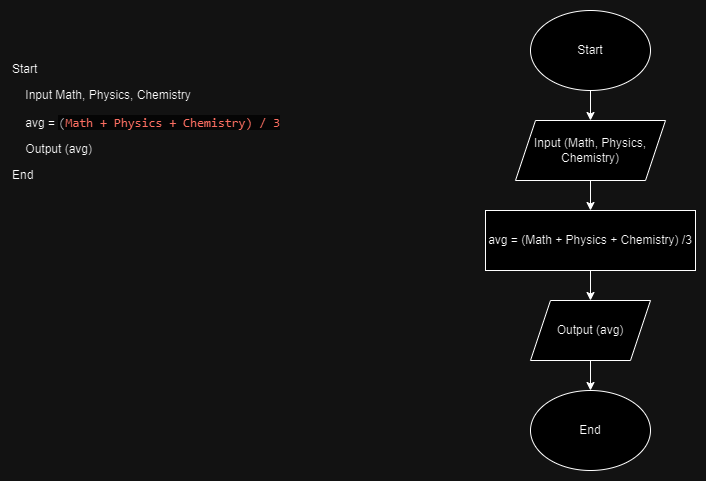

The diagram above was exported from draw.io. Its source (the exported page's mxGraphModel, read from the mxfile embedded in the PNG):
<mxGraphModel dx="1434" dy="818" grid="1" gridSize="10" guides="1" tooltips="1" connect="1" arrows="1" fold="1" page="1" pageScale="1" pageWidth="850" pageHeight="1100" math="0" shadow="0">
  <root>
    <mxCell id="0" />
    <mxCell id="1" parent="0" />
    <mxCell id="pTyEseAE4aooli-_OzY5-1" value="&lt;h1 style=&quot;margin-top: 0px;&quot;&gt;&lt;br&gt;&lt;/h1&gt;&lt;p&gt;Start&amp;nbsp;&lt;/p&gt;&lt;p&gt;&amp;nbsp; &amp;nbsp; Input Math, Physics, Chemistry&lt;/p&gt;&lt;p&gt;&amp;nbsp; &amp;nbsp; avg =&amp;nbsp;&lt;span style=&quot;color: rgb(56, 58, 66); font-family: SFMono-Regular, Menlo, Monaco, Consolas, &amp;quot;Liberation Mono&amp;quot;, &amp;quot;Courier New&amp;quot;, monospace; font-size: 12.6px; white-space: pre; background-color: rgb(250, 250, 250);&quot;&gt;(&lt;/span&gt;&lt;span style=&quot;font-family: SFMono-Regular, Menlo, Monaco, Consolas, &amp;quot;Liberation Mono&amp;quot;, &amp;quot;Courier New&amp;quot;, monospace; font-size: 12.6px; white-space: pre; background-color: rgb(250, 250, 250);&quot;&gt;&lt;font color=&quot;#e45649&quot;&gt;Math + Physics + Chemistry) / 3&lt;/font&gt;&lt;/span&gt;&lt;/p&gt;&lt;p&gt;&amp;nbsp; &amp;nbsp; Output (avg)&lt;/p&gt;&lt;p&gt;End&lt;/p&gt;" style="text;html=1;whiteSpace=wrap;overflow=hidden;rounded=0;" vertex="1" parent="1">
      <mxGeometry x="40" y="40" width="300" height="240" as="geometry" />
    </mxCell>
    <mxCell id="pTyEseAE4aooli-_OzY5-3" value="Start" style="ellipse;whiteSpace=wrap;html=1;" vertex="1" parent="1">
      <mxGeometry x="560" y="40" width="120" height="80" as="geometry" />
    </mxCell>
    <mxCell id="pTyEseAE4aooli-_OzY5-4" value="Input (Math, Physics, Chemistry)" style="shape=parallelogram;perimeter=parallelogramPerimeter;whiteSpace=wrap;html=1;fixedSize=1;" vertex="1" parent="1">
      <mxGeometry x="545" y="150" width="150" height="60" as="geometry" />
    </mxCell>
    <mxCell id="pTyEseAE4aooli-_OzY5-5" value="" style="endArrow=classic;html=1;rounded=0;exitX=0.5;exitY=1;exitDx=0;exitDy=0;entryX=0.5;entryY=0;entryDx=0;entryDy=0;" edge="1" parent="1" source="pTyEseAE4aooli-_OzY5-3" target="pTyEseAE4aooli-_OzY5-4">
      <mxGeometry width="50" height="50" relative="1" as="geometry">
        <mxPoint x="400" y="250" as="sourcePoint" />
        <mxPoint x="450" y="200" as="targetPoint" />
      </mxGeometry>
    </mxCell>
    <mxCell id="pTyEseAE4aooli-_OzY5-7" value="avg = (Math + Physics + Chemistry) /3" style="rounded=0;whiteSpace=wrap;html=1;" vertex="1" parent="1">
      <mxGeometry x="515" y="240" width="210" height="60" as="geometry" />
    </mxCell>
    <mxCell id="pTyEseAE4aooli-_OzY5-12" value="" style="endArrow=classic;html=1;rounded=0;exitX=0.5;exitY=1;exitDx=0;exitDy=0;" edge="1" parent="1" source="pTyEseAE4aooli-_OzY5-4" target="pTyEseAE4aooli-_OzY5-7">
      <mxGeometry width="50" height="50" relative="1" as="geometry">
        <mxPoint x="400" y="250" as="sourcePoint" />
        <mxPoint x="450" y="200" as="targetPoint" />
      </mxGeometry>
    </mxCell>
    <mxCell id="pTyEseAE4aooli-_OzY5-13" value="Output (avg)" style="shape=parallelogram;perimeter=parallelogramPerimeter;whiteSpace=wrap;html=1;fixedSize=1;" vertex="1" parent="1">
      <mxGeometry x="560" y="330" width="120" height="60" as="geometry" />
    </mxCell>
    <mxCell id="pTyEseAE4aooli-_OzY5-14" value="" style="endArrow=classic;html=1;rounded=0;exitX=0.5;exitY=1;exitDx=0;exitDy=0;" edge="1" parent="1" source="pTyEseAE4aooli-_OzY5-7" target="pTyEseAE4aooli-_OzY5-13">
      <mxGeometry width="50" height="50" relative="1" as="geometry">
        <mxPoint x="440" y="400" as="sourcePoint" />
        <mxPoint x="490" y="350" as="targetPoint" />
      </mxGeometry>
    </mxCell>
    <mxCell id="pTyEseAE4aooli-_OzY5-15" value="End" style="ellipse;whiteSpace=wrap;html=1;" vertex="1" parent="1">
      <mxGeometry x="560" y="420" width="120" height="80" as="geometry" />
    </mxCell>
    <mxCell id="pTyEseAE4aooli-_OzY5-16" value="" style="endArrow=classic;html=1;rounded=0;exitX=0.5;exitY=1;exitDx=0;exitDy=0;" edge="1" parent="1" source="pTyEseAE4aooli-_OzY5-13" target="pTyEseAE4aooli-_OzY5-15">
      <mxGeometry width="50" height="50" relative="1" as="geometry">
        <mxPoint x="400" y="250" as="sourcePoint" />
        <mxPoint x="450" y="200" as="targetPoint" />
      </mxGeometry>
    </mxCell>
  </root>
</mxGraphModel>